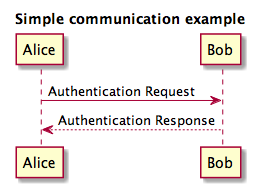

The diagram above was rendered by PlantUML. Its source (embedded in the PNG):
@startuml

title Simple communication example

Alice -> Bob: Authentication Request
Bob --> Alice: Authentication Response

@enduml